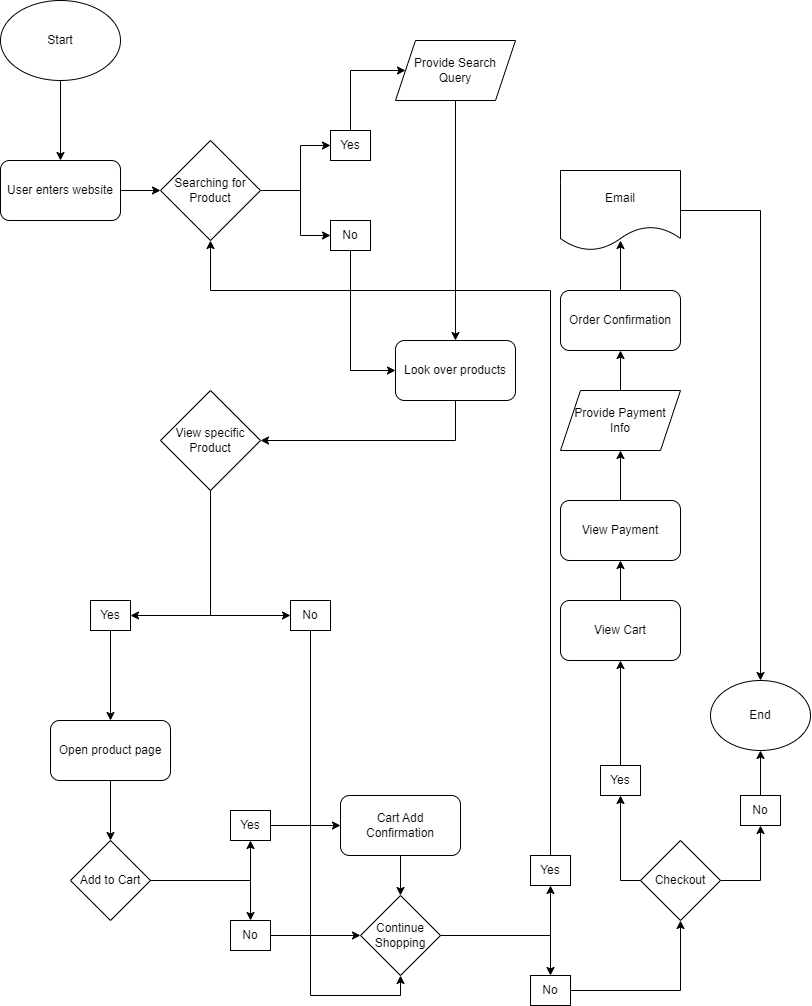

The diagram above was exported from draw.io. Its source (the exported page's mxGraphModel, read from the mxfile embedded in the PNG):
<mxGraphModel dx="1311" dy="513" grid="1" gridSize="10" guides="1" tooltips="1" connect="1" arrows="1" fold="1" page="1" pageScale="1" pageWidth="850" pageHeight="1100" math="0" shadow="0">
  <root>
    <mxCell id="0" />
    <mxCell id="1" parent="0" />
    <mxCell id="4" style="edgeStyle=orthogonalEdgeStyle;rounded=0;orthogonalLoop=1;jettySize=auto;html=1;" parent="1" source="2" edge="1">
      <mxGeometry relative="1" as="geometry">
        <mxPoint x="90" y="190" as="targetPoint" />
      </mxGeometry>
    </mxCell>
    <mxCell id="2" value="Start" style="ellipse;whiteSpace=wrap;html=1;" parent="1" vertex="1">
      <mxGeometry x="30" y="30" width="120" height="80" as="geometry" />
    </mxCell>
    <mxCell id="7" style="edgeStyle=orthogonalEdgeStyle;rounded=0;orthogonalLoop=1;jettySize=auto;html=1;" parent="1" source="5" edge="1">
      <mxGeometry relative="1" as="geometry">
        <mxPoint x="190" y="220" as="targetPoint" />
      </mxGeometry>
    </mxCell>
    <mxCell id="5" value="User enters website" style="rounded=1;whiteSpace=wrap;html=1;" parent="1" vertex="1">
      <mxGeometry x="30" y="190" width="120" height="60" as="geometry" />
    </mxCell>
    <mxCell id="11" style="edgeStyle=orthogonalEdgeStyle;rounded=0;orthogonalLoop=1;jettySize=auto;html=1;" parent="1" target="10" edge="1">
      <mxGeometry relative="1" as="geometry">
        <mxPoint x="290" y="220" as="sourcePoint" />
        <Array as="points">
          <mxPoint x="330" y="220" />
          <mxPoint x="330" y="265" />
        </Array>
      </mxGeometry>
    </mxCell>
    <mxCell id="13" style="edgeStyle=orthogonalEdgeStyle;rounded=0;orthogonalLoop=1;jettySize=auto;html=1;entryX=0;entryY=0.5;entryDx=0;entryDy=0;" parent="1" source="8" target="9" edge="1">
      <mxGeometry relative="1" as="geometry">
        <Array as="points">
          <mxPoint x="330" y="220" />
          <mxPoint x="330" y="175" />
        </Array>
      </mxGeometry>
    </mxCell>
    <mxCell id="8" value="Searching for Product" style="rhombus;whiteSpace=wrap;html=1;" parent="1" vertex="1">
      <mxGeometry x="190" y="170" width="100" height="100" as="geometry" />
    </mxCell>
    <mxCell id="15" style="edgeStyle=orthogonalEdgeStyle;rounded=0;orthogonalLoop=1;jettySize=auto;html=1;" parent="1" source="9" target="14" edge="1">
      <mxGeometry relative="1" as="geometry">
        <Array as="points">
          <mxPoint x="380" y="100" />
        </Array>
      </mxGeometry>
    </mxCell>
    <mxCell id="9" value="Yes" style="rounded=0;whiteSpace=wrap;html=1;" parent="1" vertex="1">
      <mxGeometry x="360" y="160" width="40" height="30" as="geometry" />
    </mxCell>
    <mxCell id="18" style="edgeStyle=orthogonalEdgeStyle;rounded=0;orthogonalLoop=1;jettySize=auto;html=1;entryX=0;entryY=0.5;entryDx=0;entryDy=0;" parent="1" source="10" target="16" edge="1">
      <mxGeometry relative="1" as="geometry">
        <Array as="points">
          <mxPoint x="380" y="400" />
        </Array>
      </mxGeometry>
    </mxCell>
    <mxCell id="10" value="No" style="rounded=0;whiteSpace=wrap;html=1;" parent="1" vertex="1">
      <mxGeometry x="360" y="250" width="40" height="30" as="geometry" />
    </mxCell>
    <mxCell id="17" style="edgeStyle=orthogonalEdgeStyle;rounded=0;orthogonalLoop=1;jettySize=auto;html=1;" parent="1" source="14" target="16" edge="1">
      <mxGeometry relative="1" as="geometry" />
    </mxCell>
    <mxCell id="14" value="Provide Search Query" style="shape=parallelogram;perimeter=parallelogramPerimeter;whiteSpace=wrap;html=1;fixedSize=1;" parent="1" vertex="1">
      <mxGeometry x="425" y="70" width="120" height="60" as="geometry" />
    </mxCell>
    <mxCell id="20" style="edgeStyle=orthogonalEdgeStyle;rounded=0;orthogonalLoop=1;jettySize=auto;html=1;entryX=1;entryY=0.5;entryDx=0;entryDy=0;" parent="1" source="16" target="19" edge="1">
      <mxGeometry relative="1" as="geometry">
        <Array as="points">
          <mxPoint x="485" y="470" />
        </Array>
      </mxGeometry>
    </mxCell>
    <mxCell id="16" value="Look over products" style="rounded=1;whiteSpace=wrap;html=1;" parent="1" vertex="1">
      <mxGeometry x="425" y="370" width="120" height="60" as="geometry" />
    </mxCell>
    <mxCell id="28" style="edgeStyle=orthogonalEdgeStyle;rounded=0;orthogonalLoop=1;jettySize=auto;html=1;entryX=1;entryY=0.5;entryDx=0;entryDy=0;" edge="1" parent="1" source="19" target="24">
      <mxGeometry relative="1" as="geometry">
        <Array as="points">
          <mxPoint x="240" y="645" />
        </Array>
      </mxGeometry>
    </mxCell>
    <mxCell id="29" style="edgeStyle=orthogonalEdgeStyle;rounded=0;orthogonalLoop=1;jettySize=auto;html=1;entryX=0;entryY=0.5;entryDx=0;entryDy=0;" edge="1" parent="1" source="19" target="25">
      <mxGeometry relative="1" as="geometry">
        <Array as="points">
          <mxPoint x="240" y="645" />
        </Array>
      </mxGeometry>
    </mxCell>
    <mxCell id="19" value="View specific&lt;br&gt;Product" style="rhombus;whiteSpace=wrap;html=1;" parent="1" vertex="1">
      <mxGeometry x="190" y="420" width="100" height="100" as="geometry" />
    </mxCell>
    <mxCell id="31" style="edgeStyle=orthogonalEdgeStyle;rounded=0;orthogonalLoop=1;jettySize=auto;html=1;" edge="1" parent="1" source="24" target="30">
      <mxGeometry relative="1" as="geometry" />
    </mxCell>
    <mxCell id="24" value="Yes" style="rounded=0;whiteSpace=wrap;html=1;" vertex="1" parent="1">
      <mxGeometry x="120" y="630" width="40" height="30" as="geometry" />
    </mxCell>
    <mxCell id="50" style="edgeStyle=orthogonalEdgeStyle;rounded=0;orthogonalLoop=1;jettySize=auto;html=1;entryX=0.5;entryY=1;entryDx=0;entryDy=0;" edge="1" parent="1" source="25" target="42">
      <mxGeometry relative="1" as="geometry">
        <Array as="points">
          <mxPoint x="340" y="1025" />
          <mxPoint x="430" y="1025" />
        </Array>
      </mxGeometry>
    </mxCell>
    <mxCell id="25" value="No" style="rounded=0;whiteSpace=wrap;html=1;" vertex="1" parent="1">
      <mxGeometry x="320" y="630" width="40" height="30" as="geometry" />
    </mxCell>
    <mxCell id="33" style="edgeStyle=orthogonalEdgeStyle;rounded=0;orthogonalLoop=1;jettySize=auto;html=1;entryX=0.5;entryY=0;entryDx=0;entryDy=0;" edge="1" parent="1" source="30" target="32">
      <mxGeometry relative="1" as="geometry" />
    </mxCell>
    <mxCell id="30" value="Open product page" style="rounded=1;whiteSpace=wrap;html=1;" vertex="1" parent="1">
      <mxGeometry x="80" y="750" width="120" height="60" as="geometry" />
    </mxCell>
    <mxCell id="37" style="edgeStyle=orthogonalEdgeStyle;rounded=0;orthogonalLoop=1;jettySize=auto;html=1;entryX=0.5;entryY=1;entryDx=0;entryDy=0;" edge="1" parent="1" source="32" target="35">
      <mxGeometry relative="1" as="geometry">
        <Array as="points">
          <mxPoint x="280" y="910" />
        </Array>
      </mxGeometry>
    </mxCell>
    <mxCell id="38" style="edgeStyle=orthogonalEdgeStyle;rounded=0;orthogonalLoop=1;jettySize=auto;html=1;entryX=0.5;entryY=0;entryDx=0;entryDy=0;" edge="1" parent="1" source="32" target="36">
      <mxGeometry relative="1" as="geometry" />
    </mxCell>
    <mxCell id="32" value="Add to Cart" style="rhombus;whiteSpace=wrap;html=1;" vertex="1" parent="1">
      <mxGeometry x="100" y="870" width="80" height="80" as="geometry" />
    </mxCell>
    <mxCell id="40" style="edgeStyle=orthogonalEdgeStyle;rounded=0;orthogonalLoop=1;jettySize=auto;html=1;entryX=0;entryY=0.5;entryDx=0;entryDy=0;" edge="1" parent="1" source="35">
      <mxGeometry relative="1" as="geometry">
        <mxPoint x="370" y="855" as="targetPoint" />
      </mxGeometry>
    </mxCell>
    <mxCell id="35" value="Yes" style="rounded=0;whiteSpace=wrap;html=1;" vertex="1" parent="1">
      <mxGeometry x="260" y="840" width="40" height="30" as="geometry" />
    </mxCell>
    <mxCell id="43" style="edgeStyle=orthogonalEdgeStyle;rounded=0;orthogonalLoop=1;jettySize=auto;html=1;entryX=0;entryY=0.5;entryDx=0;entryDy=0;" edge="1" parent="1" source="36" target="42">
      <mxGeometry relative="1" as="geometry" />
    </mxCell>
    <mxCell id="36" value="No" style="rounded=0;whiteSpace=wrap;html=1;" vertex="1" parent="1">
      <mxGeometry x="260" y="950" width="40" height="30" as="geometry" />
    </mxCell>
    <mxCell id="44" style="edgeStyle=orthogonalEdgeStyle;rounded=0;orthogonalLoop=1;jettySize=auto;html=1;entryX=0.5;entryY=0;entryDx=0;entryDy=0;" edge="1" parent="1" source="41" target="42">
      <mxGeometry relative="1" as="geometry" />
    </mxCell>
    <mxCell id="41" value="Cart Add Confirmation" style="rounded=1;whiteSpace=wrap;html=1;" vertex="1" parent="1">
      <mxGeometry x="370" y="825" width="120" height="60" as="geometry" />
    </mxCell>
    <mxCell id="47" style="edgeStyle=orthogonalEdgeStyle;rounded=0;orthogonalLoop=1;jettySize=auto;html=1;entryX=0.5;entryY=1;entryDx=0;entryDy=0;" edge="1" parent="1" source="42" target="45">
      <mxGeometry relative="1" as="geometry" />
    </mxCell>
    <mxCell id="48" style="edgeStyle=orthogonalEdgeStyle;rounded=0;orthogonalLoop=1;jettySize=auto;html=1;entryX=0.5;entryY=0;entryDx=0;entryDy=0;" edge="1" parent="1" source="42" target="46">
      <mxGeometry relative="1" as="geometry" />
    </mxCell>
    <mxCell id="42" value="Continue Shopping" style="rhombus;whiteSpace=wrap;html=1;" vertex="1" parent="1">
      <mxGeometry x="390" y="925" width="80" height="80" as="geometry" />
    </mxCell>
    <mxCell id="49" style="edgeStyle=orthogonalEdgeStyle;rounded=0;orthogonalLoop=1;jettySize=auto;html=1;entryX=0.5;entryY=1;entryDx=0;entryDy=0;" edge="1" parent="1" source="45" target="8">
      <mxGeometry relative="1" as="geometry">
        <Array as="points">
          <mxPoint x="580" y="320" />
          <mxPoint x="240" y="320" />
        </Array>
      </mxGeometry>
    </mxCell>
    <mxCell id="45" value="Yes" style="rounded=0;whiteSpace=wrap;html=1;" vertex="1" parent="1">
      <mxGeometry x="560" y="885" width="40" height="30" as="geometry" />
    </mxCell>
    <mxCell id="52" style="edgeStyle=orthogonalEdgeStyle;rounded=0;orthogonalLoop=1;jettySize=auto;html=1;entryX=0.5;entryY=1;entryDx=0;entryDy=0;" edge="1" parent="1" source="46" target="51">
      <mxGeometry relative="1" as="geometry" />
    </mxCell>
    <mxCell id="46" value="No" style="rounded=0;whiteSpace=wrap;html=1;" vertex="1" parent="1">
      <mxGeometry x="560" y="1005" width="40" height="30" as="geometry" />
    </mxCell>
    <mxCell id="54" style="edgeStyle=orthogonalEdgeStyle;rounded=0;orthogonalLoop=1;jettySize=auto;html=1;entryX=0.5;entryY=1;entryDx=0;entryDy=0;" edge="1" parent="1" source="51" target="53">
      <mxGeometry relative="1" as="geometry" />
    </mxCell>
    <mxCell id="59" style="edgeStyle=orthogonalEdgeStyle;rounded=0;orthogonalLoop=1;jettySize=auto;html=1;entryX=0.5;entryY=1;entryDx=0;entryDy=0;" edge="1" parent="1" source="51" target="58">
      <mxGeometry relative="1" as="geometry">
        <Array as="points">
          <mxPoint x="650" y="910" />
        </Array>
      </mxGeometry>
    </mxCell>
    <mxCell id="51" value="Checkout" style="rhombus;whiteSpace=wrap;html=1;" vertex="1" parent="1">
      <mxGeometry x="670" y="870" width="80" height="80" as="geometry" />
    </mxCell>
    <mxCell id="56" style="edgeStyle=orthogonalEdgeStyle;rounded=0;orthogonalLoop=1;jettySize=auto;html=1;entryX=0.5;entryY=1;entryDx=0;entryDy=0;" edge="1" parent="1" source="53" target="55">
      <mxGeometry relative="1" as="geometry" />
    </mxCell>
    <mxCell id="53" value="No" style="rounded=0;whiteSpace=wrap;html=1;" vertex="1" parent="1">
      <mxGeometry x="770" y="825" width="40" height="30" as="geometry" />
    </mxCell>
    <mxCell id="55" value="End" style="ellipse;whiteSpace=wrap;html=1;" vertex="1" parent="1">
      <mxGeometry x="740" y="710" width="100" height="70" as="geometry" />
    </mxCell>
    <mxCell id="62" style="edgeStyle=orthogonalEdgeStyle;rounded=0;orthogonalLoop=1;jettySize=auto;html=1;entryX=0.5;entryY=1;entryDx=0;entryDy=0;" edge="1" parent="1" source="57" target="61">
      <mxGeometry relative="1" as="geometry" />
    </mxCell>
    <mxCell id="57" value="View Cart" style="rounded=1;whiteSpace=wrap;html=1;" vertex="1" parent="1">
      <mxGeometry x="590" y="630" width="120" height="60" as="geometry" />
    </mxCell>
    <mxCell id="60" style="edgeStyle=orthogonalEdgeStyle;rounded=0;orthogonalLoop=1;jettySize=auto;html=1;" edge="1" parent="1" source="58" target="57">
      <mxGeometry relative="1" as="geometry" />
    </mxCell>
    <mxCell id="58" value="Yes" style="rounded=0;whiteSpace=wrap;html=1;" vertex="1" parent="1">
      <mxGeometry x="630" y="795" width="40" height="30" as="geometry" />
    </mxCell>
    <mxCell id="64" style="edgeStyle=orthogonalEdgeStyle;rounded=0;orthogonalLoop=1;jettySize=auto;html=1;entryX=0.5;entryY=1;entryDx=0;entryDy=0;" edge="1" parent="1" source="61">
      <mxGeometry relative="1" as="geometry">
        <mxPoint x="650" y="480" as="targetPoint" />
      </mxGeometry>
    </mxCell>
    <mxCell id="61" value="View Payment" style="rounded=1;whiteSpace=wrap;html=1;" vertex="1" parent="1">
      <mxGeometry x="590" y="530" width="120" height="60" as="geometry" />
    </mxCell>
    <mxCell id="67" style="edgeStyle=orthogonalEdgeStyle;rounded=0;orthogonalLoop=1;jettySize=auto;html=1;entryX=0.5;entryY=1;entryDx=0;entryDy=0;" edge="1" parent="1" source="65" target="66">
      <mxGeometry relative="1" as="geometry" />
    </mxCell>
    <mxCell id="65" value="Provide Payment &lt;br&gt;Info" style="shape=parallelogram;perimeter=parallelogramPerimeter;whiteSpace=wrap;html=1;fixedSize=1;" vertex="1" parent="1">
      <mxGeometry x="590" y="420" width="120" height="60" as="geometry" />
    </mxCell>
    <mxCell id="70" style="edgeStyle=orthogonalEdgeStyle;rounded=0;orthogonalLoop=1;jettySize=auto;html=1;entryX=0.5;entryY=0.875;entryDx=0;entryDy=0;entryPerimeter=0;" edge="1" parent="1" source="66" target="69">
      <mxGeometry relative="1" as="geometry" />
    </mxCell>
    <mxCell id="66" value="Order Confirmation" style="rounded=1;whiteSpace=wrap;html=1;" vertex="1" parent="1">
      <mxGeometry x="590" y="320" width="120" height="60" as="geometry" />
    </mxCell>
    <mxCell id="71" style="edgeStyle=orthogonalEdgeStyle;rounded=0;orthogonalLoop=1;jettySize=auto;html=1;entryX=0.5;entryY=0;entryDx=0;entryDy=0;" edge="1" parent="1" source="69" target="55">
      <mxGeometry relative="1" as="geometry" />
    </mxCell>
    <mxCell id="69" value="Email" style="shape=document;whiteSpace=wrap;html=1;boundedLbl=1;" vertex="1" parent="1">
      <mxGeometry x="590" y="200" width="120" height="80" as="geometry" />
    </mxCell>
  </root>
</mxGraphModel>